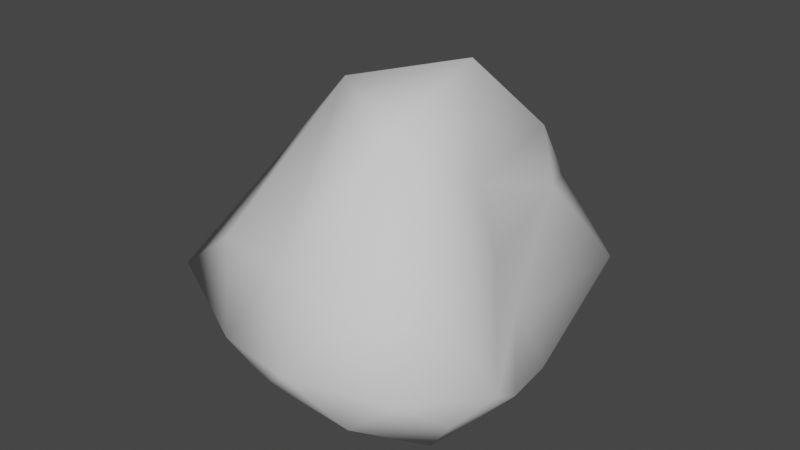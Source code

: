 # Source: LD52_-_Rock_2.blend  (saved by Blender 3.0.42; exported with 4.5.12 LTS)
import bpy
from mathutils import Matrix  # noqa: F401  (used for matrix-valued properties, if any)

bpy.ops.wm.read_factory_settings(use_empty=True)
scene = bpy.context.scene
scene.name = 'Scene'

# ---- world
world_world = bpy.data.worlds.new('World'); scene.world = world_world
world_world.use_nodes = True; world_world.node_tree.nodes.clear()
_N = world_world.node_tree.nodes; _L = world_world.node_tree.links
n0 = _N.new('ShaderNodeOutputWorld'); n0.name = 'World Output'; n0.location = (300, 300)
n1 = _N.new('ShaderNodeBackground'); n1.name = 'Background'; n1.location = (10, 300)
n1.inputs[0].default_value = (0.05088, 0.05088, 0.05088, 1.0)
_L.new(n1.outputs[0], n0.inputs[0])
n0.is_active_output = True
world_world.color = (0.05088, 0.05088, 0.05088)
world_world.use_sun_shadow = False
world_world.sun_shadow_jitter_overblur = 0.0

# ---- meshes
me_icosphere_001 = bpy.data.meshes.new('Icosphere.001')
me_icosphere_001.from_pydata([(0.0, 0.1064, -0.6527), (0.7236, -0.5257, -0.09989), (-0.2862, -0.8429, -0.09989), (-0.9362, 0.4948, -0.3709), (-0.2764, 1.479, -0.4383), (0.6081, 0.5352, -0.3391), (0.2764, -0.8386, 0.5056), (-0.9196, -0.5257, 0.4555), (-0.8988, 1.122, 0.4472), (0.08462, 1.479, 0.4472), (0.4428, 0.2379, 0.461), (-0.002397, 0.5659, 1.448), (-0.1625, -0.4303, -0.5033), (0.4253, -0.309, -0.5033), (0.2629, -0.809, -0.1784), (0.7647, 4.744e-07, -0.1784), (0.4253, 0.441, -0.5033), (-0.5276, 0.5279, -0.5033), (-0.7775, -0.4071, -0.1784), (-0.1625, 1.039, -0.5033), (-0.8108, 1.035, -0.4336), (0.2629, 1.437, -0.4172), (0.8553, -0.309, 0.02397), (0.4995, 0.3751, 0.08808), (0.0, -1.0, 0.1295), (0.5878, -0.809, 0.1238), (-1.489, -0.3757, 0.02002), (-0.6411, -0.82, 0.03023), (-0.5925, 1.428, 0.0), (-1.489, 0.7669, 0.0), (0.5059, 1.437, 0.0), (0.0, 1.628, 0.0), (0.6347, -0.4898, 0.6079), (-0.2659, -0.768, 0.5957), (-1.388, 0.4319, 0.5692), (-0.2629, 1.437, 0.5257), (0.2366, 1.128, 0.5348), (0.1625, -0.346, 1.299), (0.3641, 0.1495, 0.9294), (-0.6322, 0.2027, 1.299), (-0.4597, 0.9045, 0.9019), (0.1403, 1.128, 0.9078)], [], [(0, 13, 12), (1, 13, 15), (0, 12, 17), (0, 17, 19), (0, 19, 16), (1, 15, 22), (2, 14, 24), (3, 18, 26), (4, 20, 28), (5, 21, 30), (1, 22, 25), (2, 24, 27), (3, 26, 29), (4, 28, 31), (5, 30, 23), (6, 32, 37), (7, 33, 39), (8, 34, 40), (9, 35, 41), (10, 36, 38), (38, 41, 11), (38, 36, 41), (36, 9, 41), (41, 40, 11), (41, 35, 40), (35, 8, 40), (40, 39, 11), (40, 34, 39), (34, 7, 39), (39, 37, 11), (39, 33, 37), (33, 6, 37), (37, 38, 11), (37, 32, 38), (32, 10, 38), (23, 36, 10), (23, 30, 36), (30, 9, 36), (31, 35, 9), (31, 28, 35), (28, 8, 35), (29, 34, 8), (29, 26, 34), (26, 7, 34), (27, 33, 7), (27, 24, 33), (24, 6, 33), (25, 32, 6), (25, 22, 32), (22, 10, 32), (30, 31, 9), (30, 21, 31), (21, 4, 31), (28, 29, 8), (28, 20, 29), (20, 3, 29), (26, 27, 7), (26, 18, 27), (18, 2, 27), (24, 25, 6), (24, 14, 25), (14, 1, 25), (22, 23, 10), (22, 15, 23), (15, 5, 23), (16, 21, 5), (16, 19, 21), (19, 4, 21), (19, 20, 4), (19, 17, 20), (17, 3, 20), (17, 18, 3), (17, 12, 18), (12, 2, 18), (15, 16, 5), (15, 13, 16), (13, 0, 16), (12, 14, 2), (12, 13, 14), (13, 1, 14)])
me_icosphere_001.polygons.foreach_set('use_smooth', [True] * 80)
_uv = me_icosphere_001.uv_layers.new(name='UVMap')
_uv.uv.foreach_set('vector', [0.1818, 0.0, 0.2273, 0.07873, 0.1364, 0.07873, 0.2727, 0.1575, 0.3182, 0.07873, 0.3636, 0.1575, 0.9091, 0.0, 0.9545, 0.07873, 0.8636, 0.07873, 0.7273, 0.0, 0.7727, 0.07873, 0.6818, 0.07873, 0.5455, 0.0, 0.5909, 0.07873, 0.5, 0.07873, 0.2727, 0.1575, 0.3636, 0.1575, 0.3182, 0.2362, 0.09091, 0.1575, 0.1818, 0.1575, 0.1364, 0.2362, 0.8182, 0.1575, 0.9091, 0.1575, 0.8636, 0.2362, 0.6364, 0.1575, 0.7273, 0.1575, 0.6818, 0.2362, 0.4545, 0.1575, 0.5455, 0.1575, 0.5, 0.2362, 0.2727, 0.1575, 0.3182, 0.2362, 0.2273, 0.2362, 0.09091, 0.1575, 0.1364, 0.2362, 0.04546, 0.2362, 0.8182, 0.1575, 0.8636, 0.2362, 0.7727, 0.2362, 0.6364, 0.1575, 0.6818, 0.2362, 0.5909, 0.2362, 0.4545, 0.1575, 0.5, 0.2362, 0.4091, 0.2362, 0.1818, 0.3149, 0.2727, 0.3149, 0.2273, 0.3937, 0.0, 0.3149, 0.09091, 0.3149, 0.04546, 0.3937, 0.7273, 0.3149, 0.8182, 0.3149, 0.7727, 0.3937, 0.5455, 0.3149, 0.6364, 0.3149, 0.5909, 0.3937, 0.3636, 0.3149, 0.4545, 0.3149, 0.4091, 0.3937, 0.4091, 0.3937, 0.5, 0.3937, 0.4545, 0.4724, 0.4091, 0.3937, 0.4545, 0.3149, 0.5, 0.3937, 0.4545, 0.3149, 0.5455, 0.3149, 0.5, 0.3937, 0.5909, 0.3937, 0.6818, 0.3937, 0.6364, 0.4724, 0.5909, 0.3937, 0.6364, 0.3149, 0.6818, 0.3937, 0.6364, 0.3149, 0.7273, 0.3149, 0.6818, 0.3937, 0.7727, 0.3937, 0.8636, 0.3937, 0.8182, 0.4724, 0.7727, 0.3937, 0.8182, 0.3149, 0.8636, 0.3937, 0.8182, 0.3149, 0.9091, 0.3149, 0.8636, 0.3937, 0.04546, 0.3937, 0.1364, 0.3937, 0.09091, 0.4724, 0.04546, 0.3937, 0.09091, 0.3149, 0.1364, 0.3937, 0.09091, 0.3149, 0.1818, 0.3149, 0.1364, 0.3937, 0.2273, 0.3937, 0.3182, 0.3937, 0.2727, 0.4724, 0.2273, 0.3937, 0.2727, 0.3149, 0.3182, 0.3937, 0.2727, 0.3149, 0.3636, 0.3149, 0.3182, 0.3937, 0.4091, 0.2362, 0.4545, 0.3149, 0.3636, 0.3149, 0.4091, 0.2362, 0.5, 0.2362, 0.4545, 0.3149, 0.5, 0.2362, 0.5455, 0.3149, 0.4545, 0.3149, 0.5909, 0.2362, 0.6364, 0.3149, 0.5455, 0.3149, 0.5909, 0.2362, 0.6818, 0.2362, 0.6364, 0.3149, 0.6818, 0.2362, 0.7273, 0.3149, 0.6364, 0.3149, 0.7727, 0.2362, 0.8182, 0.3149, 0.7273, 0.3149, 0.7727, 0.2362, 0.8636, 0.2362, 0.8182, 0.3149, 0.8636, 0.2362, 0.9091, 0.3149, 0.8182, 0.3149, 0.04546, 0.2362, 0.09091, 0.3149, 0.0, 0.3149, 0.04546, 0.2362, 0.1364, 0.2362, 0.09091, 0.3149, 0.1364, 0.2362, 0.1818, 0.3149, 0.09091, 0.3149, 0.2273, 0.2362, 0.2727, 0.3149, 0.1818, 0.3149, 0.2273, 0.2362, 0.3182, 0.2362, 0.2727, 0.3149, 0.3182, 0.2362, 0.3636, 0.3149, 0.2727, 0.3149, 0.5, 0.2362, 0.5909, 0.2362, 0.5455, 0.3149, 0.5, 0.2362, 0.5455, 0.1575, 0.5909, 0.2362, 0.5455, 0.1575, 0.6364, 0.1575, 0.5909, 0.2362, 0.6818, 0.2362, 0.7727, 0.2362, 0.7273, 0.3149, 0.6818, 0.2362, 0.7273, 0.1575, 0.7727, 0.2362, 0.7273, 0.1575, 0.8182, 0.1575, 0.7727, 0.2362, 0.8636, 0.2362, 0.9545, 0.2362, 0.9091, 0.3149, 0.8636, 0.2362, 0.9091, 0.1575, 0.9545, 0.2362, 0.9091, 0.1575, 1.0, 0.1575, 0.9545, 0.2362, 0.1364, 0.2362, 0.2273, 0.2362, 0.1818, 0.3149, 0.1364, 0.2362, 0.1818, 0.1575, 0.2273, 0.2362, 0.1818, 0.1575, 0.2727, 0.1575, 0.2273, 0.2362, 0.3182, 0.2362, 0.4091, 0.2362, 0.3636, 0.3149, 0.3182, 0.2362, 0.3636, 0.1575, 0.4091, 0.2362, 0.3636, 0.1575, 0.4545, 0.1575, 0.4091, 0.2362, 0.5, 0.07873, 0.5455, 0.1575, 0.4545, 0.1575, 0.5, 0.07873, 0.5909, 0.07873, 0.5455, 0.1575, 0.5909, 0.07873, 0.6364, 0.1575, 0.5455, 0.1575, 0.6818, 0.07873, 0.7273, 0.1575, 0.6364, 0.1575, 0.6818, 0.07873, 0.7727, 0.07873, 0.7273, 0.1575, 0.7727, 0.07873, 0.8182, 0.1575, 0.7273, 0.1575, 0.8636, 0.07873, 0.9091, 0.1575, 0.8182, 0.1575, 0.8636, 0.07873, 0.9545, 0.07873, 0.9091, 0.1575, 0.9545, 0.07873, 1.0, 0.1575, 0.9091, 0.1575, 0.3636, 0.1575, 0.4091, 0.07873, 0.4545, 0.1575, 0.3636, 0.1575, 0.3182, 0.07873, 0.4091, 0.07873, 0.3182, 0.07873, 0.3636, 0.0, 0.4091, 0.07873, 0.1364, 0.07873, 0.1818, 0.1575, 0.09091, 0.1575, 0.1364, 0.07873, 0.2273, 0.07873, 0.1818, 0.1575, 0.2273, 0.07873, 0.2727, 0.1575, 0.1818, 0.1575])
me_icosphere_001.use_remesh_fix_poles = True
me_icosphere_001.use_remesh_preserve_attributes = False
me_icosphere_001.update()

# ---- objects
ob_icosphere = bpy.data.objects.new('Icosphere', me_icosphere_001)

# ---- transforms, parenting, visibility, modifiers, constraints
ob_icosphere.location = (0.0, 0.0, 0.0)

# ---- collection membership
scene.collection.objects.link(ob_icosphere)

# ---- scene / render settings (as saved in the file)
scene.frame_start = 1; scene.frame_end = 250; scene.frame_set(1)
scene.render.engine = 'BLENDER_EEVEE_NEXT'
scene.cycles.sampling_pattern = 'TABULATED_SOBOL'
scene.cycles.use_light_tree = False
scene.view_settings.view_transform = 'Filmic'
bpy.context.view_layer.update()

# ---- added for rendering (the .blend has no active camera and no usable light): camera, sun
cam_auto = bpy.data.cameras.new('AutoCamera')
cam_auto.lens = 50.0
cam_auto.sensor_width = 36.0
cam_auto.clip_end = 1000.0
ob_auto_camera = bpy.data.objects.new('AutoCamera', cam_auto)
scene.collection.objects.link(ob_auto_camera)
ob_auto_camera.location = (3.4772, -4.23867, 3.4329)
ob_auto_camera.rotation_euler = (1.09748, -7.21219e-08, 0.694738)
scene.camera = ob_auto_camera
light_auto_sun = bpy.data.lights.new('AutoSun', 'SUN')
light_auto_sun.energy = 3.0
light_auto_sun.angle = 0.0523599
ob_auto_sun = bpy.data.objects.new('AutoSun', light_auto_sun)
scene.collection.objects.link(ob_auto_sun)
ob_auto_sun.rotation_euler = (0.872665, 0.174533, 0.523599)
bpy.context.view_layer.update()
